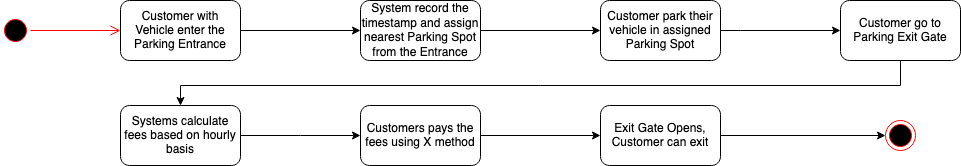

The diagram above was exported from draw.io. Its source (the exported page's mxGraphModel, read from the mxfile embedded in the PNG):
<mxGraphModel dx="1186" dy="543" grid="1" gridSize="10" guides="1" tooltips="1" connect="1" arrows="1" fold="1" page="1" pageScale="1" pageWidth="850" pageHeight="1100" math="0" shadow="0">
  <root>
    <mxCell id="0" />
    <mxCell id="1" parent="0" />
    <mxCell id="WWaI4m9wOVXbF-9A5t4m-1" value="" style="ellipse;html=1;shape=startState;fillColor=#000000;strokeColor=#ff0000;" vertex="1" parent="1">
      <mxGeometry x="150" y="220" width="30" height="30" as="geometry" />
    </mxCell>
    <mxCell id="WWaI4m9wOVXbF-9A5t4m-2" value="" style="edgeStyle=orthogonalEdgeStyle;html=1;verticalAlign=bottom;endArrow=open;endSize=8;strokeColor=#ff0000;rounded=0;entryX=0;entryY=0.5;entryDx=0;entryDy=0;" edge="1" source="WWaI4m9wOVXbF-9A5t4m-1" parent="1" target="WWaI4m9wOVXbF-9A5t4m-3">
      <mxGeometry relative="1" as="geometry">
        <mxPoint x="270" y="235" as="targetPoint" />
      </mxGeometry>
    </mxCell>
    <mxCell id="WWaI4m9wOVXbF-9A5t4m-6" value="" style="edgeStyle=orthogonalEdgeStyle;rounded=0;orthogonalLoop=1;jettySize=auto;html=1;" edge="1" parent="1" source="WWaI4m9wOVXbF-9A5t4m-3" target="WWaI4m9wOVXbF-9A5t4m-5">
      <mxGeometry relative="1" as="geometry" />
    </mxCell>
    <mxCell id="WWaI4m9wOVXbF-9A5t4m-3" value="Customer with Vehicle enter the Parking Entrance" style="rounded=1;whiteSpace=wrap;html=1;" vertex="1" parent="1">
      <mxGeometry x="270" y="205" width="120" height="60" as="geometry" />
    </mxCell>
    <mxCell id="WWaI4m9wOVXbF-9A5t4m-8" value="" style="edgeStyle=orthogonalEdgeStyle;rounded=0;orthogonalLoop=1;jettySize=auto;html=1;" edge="1" parent="1" source="WWaI4m9wOVXbF-9A5t4m-5" target="WWaI4m9wOVXbF-9A5t4m-7">
      <mxGeometry relative="1" as="geometry">
        <Array as="points">
          <mxPoint x="630" y="235" />
          <mxPoint x="630" y="235" />
        </Array>
      </mxGeometry>
    </mxCell>
    <mxCell id="WWaI4m9wOVXbF-9A5t4m-5" value="System record the timestamp and assign nearest Parking Spot from the Entrance" style="rounded=1;whiteSpace=wrap;html=1;" vertex="1" parent="1">
      <mxGeometry x="510" y="205" width="120" height="60" as="geometry" />
    </mxCell>
    <mxCell id="WWaI4m9wOVXbF-9A5t4m-10" value="" style="edgeStyle=orthogonalEdgeStyle;rounded=0;orthogonalLoop=1;jettySize=auto;html=1;exitX=1;exitY=0.5;exitDx=0;exitDy=0;" edge="1" parent="1" source="WWaI4m9wOVXbF-9A5t4m-7" target="WWaI4m9wOVXbF-9A5t4m-9">
      <mxGeometry relative="1" as="geometry">
        <Array as="points">
          <mxPoint x="890" y="235" />
          <mxPoint x="890" y="235" />
        </Array>
      </mxGeometry>
    </mxCell>
    <mxCell id="WWaI4m9wOVXbF-9A5t4m-7" value="Customer park their vehicle in assigned Parking Spot" style="rounded=1;whiteSpace=wrap;html=1;" vertex="1" parent="1">
      <mxGeometry x="750" y="205" width="120" height="60" as="geometry" />
    </mxCell>
    <mxCell id="WWaI4m9wOVXbF-9A5t4m-12" value="" style="edgeStyle=orthogonalEdgeStyle;rounded=0;orthogonalLoop=1;jettySize=auto;html=1;" edge="1" parent="1" source="WWaI4m9wOVXbF-9A5t4m-9" target="WWaI4m9wOVXbF-9A5t4m-11">
      <mxGeometry relative="1" as="geometry">
        <Array as="points">
          <mxPoint x="1050" y="290" />
          <mxPoint x="330" y="290" />
        </Array>
      </mxGeometry>
    </mxCell>
    <mxCell id="WWaI4m9wOVXbF-9A5t4m-9" value="Customer go to Parking Exit Gate" style="rounded=1;whiteSpace=wrap;html=1;" vertex="1" parent="1">
      <mxGeometry x="990" y="205" width="120" height="60" as="geometry" />
    </mxCell>
    <mxCell id="WWaI4m9wOVXbF-9A5t4m-14" value="" style="edgeStyle=orthogonalEdgeStyle;rounded=0;orthogonalLoop=1;jettySize=auto;html=1;" edge="1" parent="1" source="WWaI4m9wOVXbF-9A5t4m-11" target="WWaI4m9wOVXbF-9A5t4m-13">
      <mxGeometry relative="1" as="geometry">
        <Array as="points">
          <mxPoint x="450" y="340" />
          <mxPoint x="450" y="340" />
        </Array>
      </mxGeometry>
    </mxCell>
    <mxCell id="WWaI4m9wOVXbF-9A5t4m-11" value="Systems calculate fees based on hourly basis" style="rounded=1;whiteSpace=wrap;html=1;" vertex="1" parent="1">
      <mxGeometry x="270" y="310" width="120" height="60" as="geometry" />
    </mxCell>
    <mxCell id="WWaI4m9wOVXbF-9A5t4m-20" style="edgeStyle=orthogonalEdgeStyle;rounded=0;orthogonalLoop=1;jettySize=auto;html=1;exitX=1;exitY=0.5;exitDx=0;exitDy=0;" edge="1" parent="1" source="WWaI4m9wOVXbF-9A5t4m-13" target="WWaI4m9wOVXbF-9A5t4m-15">
      <mxGeometry relative="1" as="geometry" />
    </mxCell>
    <mxCell id="WWaI4m9wOVXbF-9A5t4m-13" value="Customers pays the fees using X method" style="rounded=1;whiteSpace=wrap;html=1;" vertex="1" parent="1">
      <mxGeometry x="510" y="310" width="120" height="60" as="geometry" />
    </mxCell>
    <mxCell id="WWaI4m9wOVXbF-9A5t4m-18" style="edgeStyle=orthogonalEdgeStyle;rounded=0;orthogonalLoop=1;jettySize=auto;html=1;exitX=1;exitY=0.5;exitDx=0;exitDy=0;entryX=0;entryY=0.5;entryDx=0;entryDy=0;" edge="1" parent="1" source="WWaI4m9wOVXbF-9A5t4m-15" target="WWaI4m9wOVXbF-9A5t4m-17">
      <mxGeometry relative="1" as="geometry" />
    </mxCell>
    <mxCell id="WWaI4m9wOVXbF-9A5t4m-15" value="Exit Gate Opens, Customer can exit" style="rounded=1;whiteSpace=wrap;html=1;" vertex="1" parent="1">
      <mxGeometry x="750" y="310" width="120" height="60" as="geometry" />
    </mxCell>
    <mxCell id="WWaI4m9wOVXbF-9A5t4m-17" value="" style="ellipse;html=1;shape=endState;fillColor=#000000;strokeColor=#ff0000;" vertex="1" parent="1">
      <mxGeometry x="1035" y="325" width="30" height="30" as="geometry" />
    </mxCell>
  </root>
</mxGraphModel>